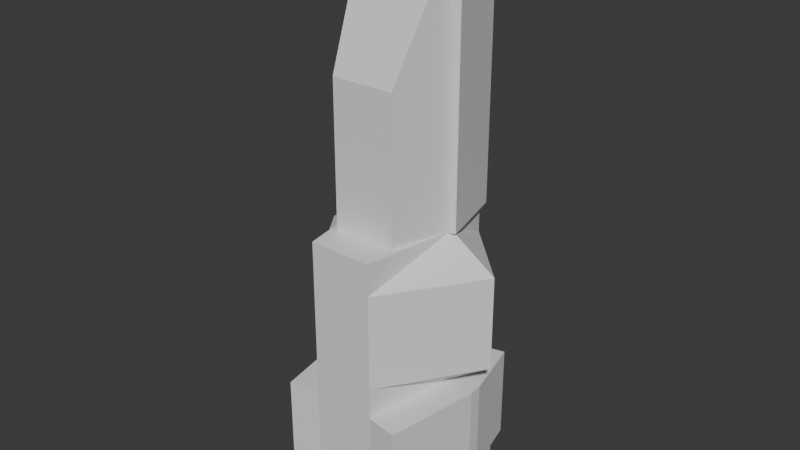 # Source: HalberdAttempt.blend  (saved by Blender 4.5.90; exported with 4.5.12 LTS)
import bpy
from mathutils import Matrix  # noqa: F401  (used for matrix-valued properties, if any)

bpy.ops.wm.read_factory_settings(use_empty=True)
scene = bpy.context.scene
scene.name = 'Scene'

# ---- collections
col_collection = bpy.data.collections.new('Collection'); scene.collection.children.link(col_collection)

# ---- materials (node trees are filled in below, after node groups)
mat_material = bpy.data.materials.new('Material')
mat_material.alpha_threshold = 0.0
mat_material.roughness = 0.5
mat_material.line_color = (0.0, 0.0, 0.0, 1.0)

# ---- material node trees
mat_material.use_nodes = True; mat_material.node_tree.nodes.clear()
_N = mat_material.node_tree.nodes; _L = mat_material.node_tree.links
n0 = _N.new('ShaderNodeOutputMaterial'); n0.name = 'Material Output'; n0.location = (200, 100)
n1 = _N.new('ShaderNodeBsdfPrincipled'); n1.name = 'Principled BSDF'; n1.location = (-200, 100)
n1.inputs[3].default_value = 1.45
_L.new(n1.outputs[0], n0.inputs[0])
n0.is_active_output = True

# ---- world
world_world = bpy.data.worlds.new('World'); scene.world = world_world
world_world.use_nodes = True; world_world.node_tree.nodes.clear()
_N = world_world.node_tree.nodes; _L = world_world.node_tree.links
n0 = _N.new('ShaderNodeOutputWorld'); n0.name = 'World Output'; n0.location = (200, 100)
n1 = _N.new('ShaderNodeBackground'); n1.name = 'Background'; n1.location = (-200, 100)
n1.inputs[0].default_value = (0.05088, 0.05088, 0.05088, 1.0)
_L.new(n1.outputs[0], n0.inputs[0])
n0.is_active_output = True
world_world.color = (0.05088, 0.05088, 0.05088)
world_world.sun_shadow_jitter_overblur = 0.0

# ---- meshes
me_cube = bpy.data.meshes.new('Cube')
me_cube.from_pydata([(1.0, 2.0, 1.0), (1.0, 2.0, -2.0), (1.0, -3.0, 1.0), (1.0, -3.0, -2.0), (-1.0, 2.0, 1.0), (-1.0, 2.0, -2.0), (-1.0, -3.0, 1.0), (-1.0, -3.0, -2.0), (-3.0, 0.0, -2.0), (3.0, 0.0, 1.0), (-3.0, 0.0, 1.0), (3.0, 0.0, -2.0), (-1.5, 0.0, -3.0), (-1.0, -3.0, -3.0), (1.0, 2.0, -3.0), (-1.0, 2.0, -3.0), (1.0, -3.0, -3.0), (1.5, 0.0, -3.0), (1.0, -3.0, 2.0), (-1.0, -3.0, 2.0), (1.5, 0.0, 2.0), (-1.5, 0.0, 2.0), (-1.0, 2.0, 2.0), (1.0, 2.0, 2.0), (1.0, -2.0, 6.491), (-1.0, -2.0, 6.491), (1.5, 0.0, 10.49), (-1.5, 0.0, 10.49), (-1.0, 2.0, 9.0), (1.0, 2.0, 9.0), (-1.0, -2.0, 2.0), (1.0, -2.0, 2.0), (-1.694, 0.04851, 2.0), (-1.194, 2.049, 2.0), (-1.194, 2.049, 9.0), (1.194, 2.049, 2.0), (1.694, 0.04851, 2.0), (1.194, 2.049, 9.0), (-1.549, -0.194, 10.49), (-1.549, -0.194, 2.0), (-1.743, -0.1455, 2.0), (1.549, -0.194, 2.0), (1.549, -0.194, 10.49), (1.743, -0.1455, 2.0), (-1.694, 0.04851, 10.69), (-1.5, 0.0, 10.69), (1.694, 0.04851, 10.69), (1.5, 0.0, 10.69), (-1.743, -0.1455, 10.69), (-1.549, -0.194, 10.69), (1.743, -0.1455, 10.69), (1.549, -0.194, 10.69), (-1.673, 0.2889, -6.0), (-1.248, -2.823, -6.0), (1.289, 1.827, -6.0), (-1.289, 1.827, -6.0), (1.248, -2.823, -6.0), (1.673, 0.2889, -6.0), (-1.97, 2.243, -3.0), (-2.47, 0.2425, -3.0), (-1.797, 1.954, -6.0), (-2.181, 0.4159, -6.0), (2.47, 0.2425, -3.0), (1.97, 2.243, -3.0), (2.181, 0.4159, -6.0), (1.797, 1.954, -6.0), (1.986, -3.164, -3.0), (2.486, -0.1644, -3.0), (1.81, -2.917, -6.0), (2.239, -0.3412, -6.0), (-2.486, -0.1644, -3.0), (-1.986, -3.164, -3.0), (-1.81, -2.917, -6.0), (-2.239, -0.3412, -6.0), (1.677, -0.2475, -6.0), (0.8373, 1.792, -6.0), (-0.8373, 1.792, -6.0), (-1.677, -0.2475, -6.0), (-1.97, 2.243, -6.0), (-2.47, 0.2425, -6.0), (2.47, 0.2425, -6.0), (1.97, 2.243, -6.0), (-1.178, -0.2728, -6.0), (-0.7689, -2.727, -6.0), (0.7689, -2.727, -6.0), (1.178, -0.2728, -6.0), (1.986, -3.164, -6.0), (2.486, -0.1644, -6.0), (-2.486, -0.1644, -6.0), (-1.986, -3.164, -6.0), (-1.233, 0.2084, -6.0), (-1.0, -3.0, -6.0), (1.0, -3.0, -6.0), (1.233, 0.2084, -6.0), (1.0, 2.0, -6.0), (-1.0, 2.0, -6.0), (1.5, 0.0, -6.0), (-1.5, 0.0, -6.0), (1.673, 0.2889, -7.0), (1.289, 1.827, -7.0), (-1.289, 1.827, -7.0), (-1.673, 0.2889, -7.0), (-1.797, 1.954, -7.0), (-2.181, 0.4159, -7.0), (2.181, 0.4159, -7.0), (1.797, 1.954, -7.0), (-1.677, -0.2475, -7.0), (-1.248, -2.823, -7.0), (1.248, -2.823, -7.0), (1.677, -0.2475, -7.0), (1.81, -2.917, -7.0), (2.239, -0.3412, -7.0), (-2.239, -0.3412, -7.0), (-1.81, -2.917, -7.0), (-1.178, -0.2728, -7.0), (-0.7689, -2.727, -7.0), (0.7689, -2.727, -7.0), (1.178, -0.2728, -7.0), (0.8373, 1.792, -7.0), (-0.8373, 1.792, -7.0), (1.233, 0.2084, -7.0), (-1.233, 0.2084, -7.0)], [], [(6, 2, 18, 19), (3, 2, 6, 7), (8, 10, 4, 5), (5, 1, 14, 15), (11, 9, 2, 3), (5, 4, 0, 1), (1, 0, 9, 11), (7, 6, 10, 8), (0, 4, 22, 23), (62, 17, 67), (16, 13, 91, 92), (3, 7, 13, 16), (18, 31, 30, 19), (21, 19, 30), (15, 12, 5), (14, 1, 17), (1, 11, 17), (8, 5, 12), (7, 8, 12), (12, 13, 7), (17, 3, 16), (3, 17, 11), (18, 2, 20), (2, 9, 20), (9, 0, 20), (20, 0, 23), (22, 4, 21), (4, 10, 21), (10, 6, 21), (21, 6, 19), (27, 26, 29, 28), (23, 29, 37, 35), (18, 20, 31), (24, 31, 20, 26), (25, 27, 21, 30), (23, 22, 28, 29), (24, 25, 30, 31), (24, 26, 27, 25), (32, 21, 39, 40), (22, 21, 32, 33), (28, 22, 33, 34), (20, 23, 35, 36), (47, 46, 37, 29), (26, 47, 29), (44, 34, 33, 32, 40, 48), (21, 27, 38, 39), (26, 42, 51, 47), (38, 49, 48, 40, 39), (37, 46, 50, 43, 36, 35), (26, 20, 41, 42), (20, 36, 43, 41), (46, 47, 51, 50), (45, 44, 48, 49), (43, 50, 51, 42, 41), (27, 28, 45), (38, 27, 45, 49), (28, 34, 44, 45), (83, 82, 114, 115), (56, 74, 109, 108), (17, 16, 66, 67), (14, 17, 62, 63), (15, 14, 94, 95), (87, 80, 62, 67), (59, 58, 78, 79), (61, 60, 102, 103), (15, 95, 78, 58), (12, 15, 58, 59), (63, 62, 80, 81), (79, 88, 70, 59), (77, 53, 107, 106), (94, 14, 63, 81), (67, 66, 86, 87), (12, 59, 70), (16, 92, 86, 66), (55, 52, 101, 100), (71, 70, 88, 89), (53, 72, 113, 107), (91, 13, 71, 89), (13, 12, 70, 71), (97, 88, 79), (80, 87, 96), (54, 57, 96, 94), (52, 55, 95, 97), (60, 61, 79, 78), (61, 52, 97, 79), (55, 60, 78, 95), (64, 65, 81, 80), (57, 64, 80, 96), (65, 54, 94, 81), (53, 77, 97, 91), (74, 56, 92, 96), (68, 69, 87, 86), (69, 74, 96, 87), (56, 68, 86, 92), (73, 72, 89, 88), (77, 73, 88, 97), (72, 53, 91, 89), (82, 83, 91, 97), (83, 84, 92, 91), (84, 85, 96, 92), (85, 82, 97, 96), (75, 76, 95, 94), (93, 75, 94, 96), (76, 90, 97, 95), (90, 93, 96, 97), (114, 117, 116, 115), (119, 118, 120, 121), (100, 101, 103, 102), (98, 99, 105, 104), (108, 109, 111, 110), (106, 107, 113, 112), (76, 75, 118, 119), (52, 61, 103, 101), (69, 68, 110, 111), (84, 83, 115, 116), (75, 93, 120, 118), (60, 55, 100, 102), (74, 69, 111, 109), (85, 84, 116, 117), (90, 76, 119, 121), (65, 64, 104, 105), (68, 56, 108, 110), (82, 85, 117, 114), (93, 90, 121, 120), (64, 57, 98, 104), (72, 73, 112, 113), (54, 65, 105, 99), (73, 77, 106, 112), (57, 54, 99, 98)])
_uv = me_cube.uv_layers.new(name='UVMap')
_uv.uv.foreach_set('vector', [0.625, 1.0, 0.625, 0.75, 0.625, 0.75, 0.625, 1.0, 0.375, 0.75, 0.625, 0.75, 0.625, 1.0, 0.375, 1.0, 0.375, 0.125, 0.625, 0.125, 0.625, 0.25, 0.375, 0.25, 0.375, 0.25, 0.375, 0.5, 0.375, 0.5, 0.375, 0.25, 0.375, 0.625, 0.625, 0.625, 0.625, 0.75, 0.375, 0.75, 0.375, 0.25, 0.625, 0.25, 0.625, 0.5, 0.375, 0.5, 0.375, 0.5, 0.625, 0.5, 0.625, 0.625, 0.375, 0.625, 0.375, 0.0, 0.625, 0.0, 0.625, 0.125, 0.375, 0.125, 0.625, 0.5, 0.625, 0.25, 0.625, 0.25, 0.625, 0.5, 0.375, 0.625, 0.375, 0.625, 0.375, 0.625, 0.375, 0.75, 0.375, 1.0, 0.375, 1.0, 0.375, 0.75, 0.375, 0.75, 0.375, 1.0, 0.375, 1.0, 0.375, 0.75, 0.625, 0.75, 0.625, 0.5, 0.625, 0.25, 0.625, 1.0, 0.875, 0.625, 0.625, 1.0, 0.625, 0.25, 0.125, 0.5, 0.125, 0.625, 0.375, 0.25, 0.375, 0.5, 0.375, 0.5, 0.375, 0.625, 0.375, 0.5, 0.375, 0.625, 0.375, 0.625, 0.375, 0.125, 0.375, 0.25, 0.125, 0.625, 0.375, 0.0, 0.375, 0.125, 0.125, 0.625, 0.125, 0.625, 0.375, 1.0, 0.375, 0.0, 0.375, 0.625, 0.375, 0.75, 0.375, 0.75, 0.375, 0.75, 0.375, 0.625, 0.375, 0.625, 0.625, 0.75, 0.625, 0.75, 0.625, 0.625, 0.625, 0.75, 0.625, 0.625, 0.625, 0.625, 0.625, 0.625, 0.625, 0.5, 0.625, 0.625, 0.625, 0.625, 0.625, 0.5, 0.625, 0.5, 0.875, 0.5, 0.625, 0.25, 0.875, 0.625, 0.625, 0.25, 0.625, 0.125, 0.875, 0.625, 0.625, 0.125, 0.625, 0.0, 0.875, 0.625, 0.875, 0.625, 0.625, 0.0, 0.625, 1.0, 0.875, 0.625, 0.625, 0.625, 0.625, 0.5, 0.875, 0.5, 0.625, 0.5, 0.625, 0.5, 0.625, 0.5, 0.625, 0.5, 0.625, 0.75, 0.625, 0.625, 0.625, 0.5, 0.0, 0.0, 0.625, 0.5, 0.625, 0.625, 0.625, 0.625, 0.0, 0.0, 0.875, 0.625, 0.875, 0.625, 0.625, 0.25, 0.625, 0.5, 0.875, 0.5, 0.875, 0.5, 0.625, 0.5, 0.0, 0.0, 0.0, 0.0, 0.625, 0.25, 0.625, 0.5, 0.0, 0.0, 0.625, 0.625, 0.875, 0.625, 0.0, 0.0, 0.875, 0.625, 0.875, 0.625, 0.875, 0.625, 0.875, 0.625, 0.875, 0.5, 0.875, 0.625, 0.875, 0.625, 0.875, 0.5, 0.875, 0.5, 0.875, 0.5, 0.875, 0.5, 0.875, 0.5, 0.625, 0.625, 0.625, 0.5, 0.625, 0.5, 0.625, 0.625, 0.625, 0.625, 0.625, 0.625, 0.625, 0.5, 0.625, 0.5, 0.625, 0.625, 0.625, 0.625, 0.625, 0.5, 0.875, 0.625, 0.875, 0.5, 0.875, 0.5, 0.875, 0.625, 0.875, 0.625, 0.875, 0.625, 0.875, 0.625, 0.875, 0.625, 0.875, 0.625, 0.875, 0.625, 0.625, 0.625, 0.625, 0.625, 0.625, 0.625, 0.625, 0.625, 0.875, 0.625, 0.875, 0.625, 0.875, 0.625, 0.875, 0.625, 0.875, 0.625, 0.625, 0.5, 0.625, 0.625, 0.625, 0.625, 0.625, 0.625, 0.625, 0.625, 0.625, 0.5, 0.625, 0.625, 0.625, 0.625, 0.625, 0.625, 0.625, 0.625, 0.625, 0.625, 0.625, 0.625, 0.625, 0.625, 0.625, 0.625, 0.625, 0.625, 0.625, 0.625, 0.625, 0.625, 0.625, 0.625, 0.875, 0.625, 0.875, 0.625, 0.875, 0.625, 0.875, 0.625, 0.625, 0.625, 0.625, 0.625, 0.625, 0.625, 0.625, 0.625, 0.625, 0.625, 0.875, 0.625, 0.875, 0.5, 0.875, 0.625, 0.875, 0.625, 0.875, 0.625, 0.875, 0.625, 0.875, 0.625, 0.875, 0.5, 0.875, 0.5, 0.875, 0.625, 0.875, 0.625, 0.1566, 0.7386, 0.1496, 0.6364, 0.1496, 0.6364, 0.1566, 0.7386, 0.375, 0.7412, 0.375, 0.6338, 0.375, 0.6338, 0.375, 0.7412, 0.375, 0.625, 0.375, 0.75, 0.375, 0.75, 0.375, 0.625, 0.375, 0.5, 0.375, 0.625, 0.375, 0.625, 0.375, 0.5, 0.375, 0.25, 0.375, 0.5, 0.375, 0.5, 0.375, 0.25, 0.375, 0.625, 0.375, 0.625, 0.375, 0.625, 0.375, 0.625, 0.125, 0.625, 0.125, 0.5, 0.125, 0.5, 0.125, 0.625, 0.125, 0.6106, 0.125, 0.5144, 0.125, 0.5144, 0.125, 0.6106, 0.375, 0.25, 0.375, 0.25, 0.375, 0.25, 0.375, 0.25, 0.125, 0.625, 0.125, 0.5, 0.125, 0.5, 0.125, 0.625, 0.375, 0.5, 0.375, 0.625, 0.375, 0.625, 0.375, 0.5, 0.125, 0.625, 0.125, 0.625, 0.125, 0.625, 0.125, 0.625, 0.125, 0.6338, 0.125, 0.7412, 0.125, 0.7412, 0.125, 0.6338, 0.375, 0.5, 0.375, 0.5, 0.375, 0.5, 0.375, 0.5, 0.375, 0.625, 0.375, 0.75, 0.375, 0.75, 0.375, 0.625, 0.125, 0.625, 0.125, 0.625, 0.125, 0.625, 0.375, 0.75, 0.375, 0.75, 0.375, 0.75, 0.375, 0.75, 0.125, 0.5144, 0.125, 0.6106, 0.125, 0.6106, 0.125, 0.5144, 0.375, 1.0, 0.125, 0.625, 0.125, 0.625, 0.375, 1.0, 0.125, 0.7412, 0.125, 0.7412, 0.125, 0.7412, 0.125, 0.7412, 0.375, 1.0, 0.375, 1.0, 0.375, 1.0, 0.375, 1.0, 0.375, 1.0, 0.125, 0.625, 0.125, 0.625, 0.375, 1.0, 0.125, 0.625, 0.125, 0.625, 0.125, 0.625, 0.375, 0.625, 0.375, 0.625, 0.375, 0.625, 0.375, 0.5144, 0.375, 0.6106, 0.375, 0.625, 0.375, 0.5, 0.125, 0.6106, 0.125, 0.5144, 0.125, 0.5, 0.125, 0.625, 0.125, 0.5144, 0.125, 0.6106, 0.125, 0.625, 0.125, 0.5, 0.125, 0.6106, 0.125, 0.6106, 0.125, 0.625, 0.125, 0.625, 0.125, 0.5144, 0.125, 0.5144, 0.125, 0.5, 0.125, 0.5, 0.375, 0.6106, 0.375, 0.5144, 0.375, 0.5, 0.375, 0.625, 0.375, 0.6106, 0.375, 0.6106, 0.375, 0.625, 0.375, 0.625, 0.375, 0.5144, 0.375, 0.5144, 0.375, 0.5, 0.375, 0.5, 0.125, 0.7412, 0.125, 0.6338, 0.125, 0.625, 0.125, 0.75, 0.375, 0.6338, 0.375, 0.7412, 0.375, 0.75, 0.375, 0.625, 0.375, 0.7412, 0.375, 0.6338, 0.375, 0.625, 0.375, 0.75, 0.375, 0.6338, 0.375, 0.6338, 0.375, 0.625, 0.375, 0.625, 0.375, 0.7412, 0.375, 0.7412, 0.375, 0.75, 0.375, 0.75, 0.125, 0.6338, 0.125, 0.7412, 0.125, 0.75, 0.125, 0.625, 0.125, 0.6338, 0.125, 0.6338, 0.125, 0.625, 0.125, 0.625, 0.125, 0.7412, 0.125, 0.7412, 0.125, 0.75, 0.125, 0.75, 0.1496, 0.6364, 0.1566, 0.7386, 0.125, 0.75, 0.125, 0.625, 0.1566, 0.7386, 0.3434, 0.7386, 0.375, 0.75, 0.125, 0.75, 0.3434, 0.7386, 0.3504, 0.6364, 0.375, 0.625, 0.375, 0.75, 0.3504, 0.6364, 0.1496, 0.6364, 0.125, 0.625, 0.375, 0.625, 0.3511, 0.513, 0.1489, 0.513, 0.125, 0.5, 0.375, 0.5, 0.3558, 0.612, 0.3511, 0.513, 0.375, 0.5, 0.375, 0.625, 0.1489, 0.513, 0.1442, 0.612, 0.125, 0.625, 0.125, 0.5, 0.1442, 0.612, 0.3558, 0.612, 0.375, 0.625, 0.125, 0.625, 0.1496, 0.6364, 0.3504, 0.6364, 0.3434, 0.7386, 0.1566, 0.7386, 0.1489, 0.513, 0.3511, 0.513, 0.3558, 0.612, 0.1442, 0.612, 0.125, 0.5144, 0.125, 0.6106, 0.125, 0.6106, 0.125, 0.5144, 0.375, 0.6106, 0.375, 0.5144, 0.375, 0.5144, 0.375, 0.6106, 0.375, 0.7412, 0.375, 0.6338, 0.375, 0.6338, 0.375, 0.7412, 0.125, 0.6338, 0.125, 0.7412, 0.125, 0.7412, 0.125, 0.6338, 0.1489, 0.513, 0.3511, 0.513, 0.3511, 0.513, 0.1489, 0.513, 0.125, 0.6106, 0.125, 0.6106, 0.125, 0.6106, 0.125, 0.6106, 0.375, 0.6338, 0.375, 0.7412, 0.375, 0.7412, 0.375, 0.6338, 0.3434, 0.7386, 0.1566, 0.7386, 0.1566, 0.7386, 0.3434, 0.7386, 0.3511, 0.513, 0.3558, 0.612, 0.3558, 0.612, 0.3511, 0.513, 0.125, 0.5144, 0.125, 0.5144, 0.125, 0.5144, 0.125, 0.5144, 0.375, 0.6338, 0.375, 0.6338, 0.375, 0.6338, 0.375, 0.6338, 0.3504, 0.6364, 0.3434, 0.7386, 0.3434, 0.7386, 0.3504, 0.6364, 0.1442, 0.612, 0.1489, 0.513, 0.1489, 0.513, 0.1442, 0.612, 0.375, 0.5144, 0.375, 0.6106, 0.375, 0.6106, 0.375, 0.5144, 0.375, 0.7412, 0.375, 0.7412, 0.375, 0.7412, 0.375, 0.7412, 0.1496, 0.6364, 0.3504, 0.6364, 0.3504, 0.6364, 0.1496, 0.6364, 0.3558, 0.612, 0.1442, 0.612, 0.1442, 0.612, 0.3558, 0.612, 0.375, 0.6106, 0.375, 0.6106, 0.375, 0.6106, 0.375, 0.6106, 0.125, 0.7412, 0.125, 0.6338, 0.125, 0.6338, 0.125, 0.7412, 0.375, 0.5144, 0.375, 0.5144, 0.375, 0.5144, 0.375, 0.5144, 0.125, 0.6338, 0.125, 0.6338, 0.125, 0.6338, 0.125, 0.6338, 0.375, 0.6106, 0.375, 0.5144, 0.375, 0.5144, 0.375, 0.6106])
me_cube.materials.append(mat_material)
me_cube.use_mirror_vertex_groups = False
me_cube.update()

# ---- objects
ob_cube = bpy.data.objects.new('Cube', me_cube)

# ---- transforms, parenting, visibility, modifiers, constraints
ob_cube.location = (0.0, 0.0, 0.0)
ob_cube.lock_rotations_4d = False
ob_cube.empty_display_type = 'ARROWS'
ob_cube.lineart.crease_threshold = 0.0

# ---- collection membership
col_collection.objects.link(ob_cube)

# ---- scene / render settings (as saved in the file)
scene.frame_start = 1; scene.frame_end = 250; scene.frame_set(1)
scene.render.engine = 'BLENDER_EEVEE_NEXT'
bpy.context.view_layer.update()

# ---- added for rendering (the .blend has no active camera and no usable light): camera, sun
cam_auto = bpy.data.cameras.new('AutoCamera')
cam_auto.lens = 50.0
cam_auto.sensor_width = 36.0
cam_auto.clip_end = 1000.0
ob_auto_camera = bpy.data.objects.new('AutoCamera', cam_auto)
scene.collection.objects.link(ob_auto_camera)
ob_auto_camera.location = (17.9937, -22.0533, 16.2406)
ob_auto_camera.rotation_euler = (1.09748, -7.21219e-08, 0.694738)
scene.camera = ob_auto_camera
light_auto_sun = bpy.data.lights.new('AutoSun', 'SUN')
light_auto_sun.energy = 3.0
light_auto_sun.angle = 0.0523599
ob_auto_sun = bpy.data.objects.new('AutoSun', light_auto_sun)
scene.collection.objects.link(ob_auto_sun)
ob_auto_sun.rotation_euler = (0.872665, 0.174533, 0.523599)
bpy.context.view_layer.update()
